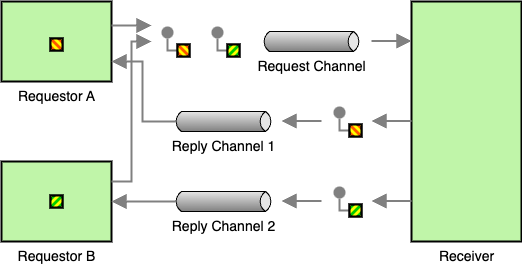

The diagram above was exported from draw.io. Its source (the exported page's mxGraphModel, read from the mxfile embedded in the PNG):
<mxGraphModel dx="1228" dy="500" grid="1" gridSize="10" guides="1" tooltips="1" connect="1" arrows="1" fold="1" page="1" pageScale="1" pageWidth="827" pageHeight="1169" math="0" shadow="0">
  <root>
    <mxCell id="0" />
    <mxCell id="1" parent="0" />
    <mxCell id="2" value="Requestor A" style="strokeWidth=2;dashed=0;align=center;fontSize=14;shape=rect;fillColor=#c0f5a9;verticalLabelPosition=bottom;verticalAlign=top;html=1;" vertex="1" parent="1">
      <mxGeometry x="40" y="80" width="110" height="80" as="geometry" />
    </mxCell>
    <mxCell id="3" value="Requestor B" style="strokeWidth=2;dashed=0;align=center;fontSize=14;shape=rect;fillColor=#c0f5a9;verticalLabelPosition=bottom;verticalAlign=top;html=1;" vertex="1" parent="1">
      <mxGeometry x="40" y="240" width="110" height="80" as="geometry" />
    </mxCell>
    <mxCell id="4" value="Receiver" style="strokeWidth=2;dashed=0;align=center;fontSize=14;shape=rect;fillColor=#c0f5a9;verticalLabelPosition=bottom;verticalAlign=top;html=1;" vertex="1" parent="1">
      <mxGeometry x="450" y="80" width="110" height="240" as="geometry" />
    </mxCell>
    <mxCell id="5" value="Request Channel" style="strokeWidth=1;outlineConnect=0;dashed=0;align=center;html=1;fontSize=14;shape=mxgraph.eip.messageChannel;verticalLabelPosition=bottom;labelBackgroundColor=#ffffff;verticalAlign=top;" vertex="1" parent="1">
      <mxGeometry x="300" y="110" width="100" height="20" as="geometry" />
    </mxCell>
    <mxCell id="6" value="Reply Channel 1" style="strokeWidth=1;outlineConnect=0;dashed=0;align=center;html=1;fontSize=14;shape=mxgraph.eip.messageChannel;verticalLabelPosition=bottom;labelBackgroundColor=#ffffff;verticalAlign=top;" vertex="1" parent="1">
      <mxGeometry x="212" y="190" width="100" height="20" as="geometry" />
    </mxCell>
    <mxCell id="7" value="Reply Channel 2" style="strokeWidth=1;outlineConnect=0;dashed=0;align=center;html=1;fontSize=14;shape=mxgraph.eip.messageChannel;verticalLabelPosition=bottom;labelBackgroundColor=#ffffff;verticalAlign=top;" vertex="1" parent="1">
      <mxGeometry x="212" y="270" width="100" height="20" as="geometry" />
    </mxCell>
    <mxCell id="8" value="" style="edgeStyle=none;html=1;strokeColor=#808080;endArrow=block;endSize=10;dashed=0;verticalAlign=bottom;strokeWidth=2;rounded=0;" edge="1" parent="1">
      <mxGeometry width="160" relative="1" as="geometry">
        <mxPoint x="150" y="104" as="sourcePoint" />
        <mxPoint x="190" y="104" as="targetPoint" />
      </mxGeometry>
    </mxCell>
    <mxCell id="9" value="" style="edgeStyle=none;html=1;strokeColor=#808080;endArrow=block;endSize=10;dashed=0;verticalAlign=bottom;strokeWidth=2;rounded=0;" edge="1" parent="1">
      <mxGeometry width="160" relative="1" as="geometry">
        <mxPoint x="410" y="119.5" as="sourcePoint" />
        <mxPoint x="450" y="119.5" as="targetPoint" />
      </mxGeometry>
    </mxCell>
    <mxCell id="10" value="" style="edgeStyle=orthogonalEdgeStyle;html=1;strokeColor=#808080;endArrow=block;endSize=10;dashed=0;verticalAlign=bottom;strokeWidth=2;rounded=0;exitX=1;exitY=0.25;exitDx=0;exitDy=0;" edge="1" source="3" parent="1">
      <mxGeometry width="160" relative="1" as="geometry">
        <mxPoint x="150" y="260" as="sourcePoint" />
        <mxPoint x="190" y="120" as="targetPoint" />
        <Array as="points">
          <mxPoint x="170" y="260" />
          <mxPoint x="170" y="120" />
        </Array>
      </mxGeometry>
    </mxCell>
    <mxCell id="11" value="" style="edgeStyle=none;html=1;strokeColor=#808080;endArrow=block;endSize=10;dashed=0;verticalAlign=bottom;strokeWidth=2;rounded=0;" edge="1" parent="1">
      <mxGeometry width="160" relative="1" as="geometry">
        <mxPoint x="450" y="199.5" as="sourcePoint" />
        <mxPoint x="410" y="199.5" as="targetPoint" />
      </mxGeometry>
    </mxCell>
    <mxCell id="12" value="" style="edgeStyle=none;html=1;strokeColor=#808080;endArrow=block;endSize=10;dashed=0;verticalAlign=bottom;strokeWidth=2;rounded=0;" edge="1" parent="1">
      <mxGeometry width="160" relative="1" as="geometry">
        <mxPoint x="450" y="279.5" as="sourcePoint" />
        <mxPoint x="410" y="279.5" as="targetPoint" />
      </mxGeometry>
    </mxCell>
    <mxCell id="13" value="" style="edgeStyle=orthogonalEdgeStyle;rounded=0;exitX=0;exitY=0.5;endArrow=none;dashed=0;html=1;strokeColor=#808080;strokeWidth=2;" edge="1" source="15" target="14" parent="1">
      <mxGeometry relative="1" as="geometry" />
    </mxCell>
    <mxCell id="14" value="" style="strokeWidth=2;dashed=0;align=center;fontSize=8;shape=ellipse;fillColor=#808080;strokeColor=none;" vertex="1" parent="1">
      <mxGeometry x="200" y="105" width="12" height="12" as="geometry" />
    </mxCell>
    <mxCell id="15" value="" style="html=1;strokeWidth=2;outlineConnect=0;dashed=0;align=center;fontSize=8;shape=mxgraph.eip.message_1;fillColor=#ff5500;fontStyle=1;whiteSpace=wrap;html=1;" vertex="1" parent="1">
      <mxGeometry x="216" y="123" width="12" height="12" as="geometry" />
    </mxCell>
    <mxCell id="16" value="" style="edgeStyle=orthogonalEdgeStyle;rounded=0;exitX=0;exitY=0.5;endArrow=none;dashed=0;html=1;strokeColor=#808080;strokeWidth=2;" edge="1" source="18" target="17" parent="1">
      <mxGeometry relative="1" as="geometry" />
    </mxCell>
    <mxCell id="17" value="" style="strokeWidth=2;dashed=0;align=center;fontSize=8;shape=ellipse;fillColor=#808080;strokeColor=none;" vertex="1" parent="1">
      <mxGeometry x="250" y="105" width="12" height="12" as="geometry" />
    </mxCell>
    <mxCell id="18" value="" style="html=1;strokeWidth=2;outlineConnect=0;dashed=0;align=center;fontSize=8;shape=mxgraph.eip.message_2;fillColor=#00cc00;fontStyle=1;whiteSpace=wrap;html=1;" vertex="1" parent="1">
      <mxGeometry x="266" y="123" width="12" height="12" as="geometry" />
    </mxCell>
    <mxCell id="19" value="" style="html=1;strokeWidth=2;outlineConnect=0;dashed=0;align=center;fontSize=8;shape=mxgraph.eip.message_2;fillColor=#00cc00;fontStyle=1;whiteSpace=wrap;html=1;" vertex="1" parent="1">
      <mxGeometry x="89" y="274" width="12" height="12" as="geometry" />
    </mxCell>
    <mxCell id="20" value="" style="edgeStyle=orthogonalEdgeStyle;rounded=0;exitX=0;exitY=0.5;endArrow=none;dashed=0;html=1;strokeColor=#808080;strokeWidth=2;" edge="1" source="22" target="21" parent="1">
      <mxGeometry relative="1" as="geometry" />
    </mxCell>
    <mxCell id="21" value="" style="strokeWidth=2;dashed=0;align=center;fontSize=8;shape=ellipse;fillColor=#808080;strokeColor=none;" vertex="1" parent="1">
      <mxGeometry x="372" y="185" width="12" height="12" as="geometry" />
    </mxCell>
    <mxCell id="22" value="" style="html=1;strokeWidth=2;outlineConnect=0;dashed=0;align=center;fontSize=8;shape=mxgraph.eip.message_1;fillColor=#ff5500;fontStyle=1;whiteSpace=wrap;html=1;" vertex="1" parent="1">
      <mxGeometry x="388" y="203" width="12" height="12" as="geometry" />
    </mxCell>
    <mxCell id="23" value="" style="edgeStyle=orthogonalEdgeStyle;rounded=0;exitX=0;exitY=0.5;endArrow=none;dashed=0;html=1;strokeColor=#808080;strokeWidth=2;" edge="1" source="25" target="24" parent="1">
      <mxGeometry relative="1" as="geometry" />
    </mxCell>
    <mxCell id="24" value="" style="strokeWidth=2;dashed=0;align=center;fontSize=8;shape=ellipse;fillColor=#808080;strokeColor=none;" vertex="1" parent="1">
      <mxGeometry x="372" y="265" width="12" height="12" as="geometry" />
    </mxCell>
    <mxCell id="25" value="" style="html=1;strokeWidth=2;outlineConnect=0;dashed=0;align=center;fontSize=8;shape=mxgraph.eip.message_2;fillColor=#00cc00;fontStyle=1;whiteSpace=wrap;html=1;" vertex="1" parent="1">
      <mxGeometry x="388" y="283" width="12" height="12" as="geometry" />
    </mxCell>
    <mxCell id="26" value="" style="html=1;strokeWidth=2;outlineConnect=0;dashed=0;align=center;fontSize=8;shape=mxgraph.eip.message_1;fillColor=#ff5500;fontStyle=1;whiteSpace=wrap;html=1;" vertex="1" parent="1">
      <mxGeometry x="89" y="117" width="12" height="12" as="geometry" />
    </mxCell>
    <mxCell id="27" value="" style="edgeStyle=none;html=1;strokeColor=#808080;endArrow=block;endSize=10;dashed=0;verticalAlign=bottom;strokeWidth=2;rounded=0;entryX=1;entryY=0.5;entryDx=0;entryDy=0;exitX=0;exitY=0.5;exitDx=2.7;exitDy=0;exitPerimeter=0;" edge="1" source="7" target="3" parent="1">
      <mxGeometry width="160" relative="1" as="geometry">
        <mxPoint x="240" y="280" as="sourcePoint" />
        <mxPoint x="420" y="289.5" as="targetPoint" />
      </mxGeometry>
    </mxCell>
    <mxCell id="28" value="" style="edgeStyle=none;html=1;strokeColor=#808080;endArrow=block;endSize=10;dashed=0;verticalAlign=bottom;strokeWidth=2;rounded=0;" edge="1" parent="1">
      <mxGeometry width="160" relative="1" as="geometry">
        <mxPoint x="360" y="279.5" as="sourcePoint" />
        <mxPoint x="320" y="279.5" as="targetPoint" />
      </mxGeometry>
    </mxCell>
    <mxCell id="29" value="" style="edgeStyle=none;html=1;strokeColor=#808080;endArrow=block;endSize=10;dashed=0;verticalAlign=bottom;strokeWidth=2;rounded=0;" edge="1" parent="1">
      <mxGeometry width="160" relative="1" as="geometry">
        <mxPoint x="360" y="199.5" as="sourcePoint" />
        <mxPoint x="320" y="199.5" as="targetPoint" />
      </mxGeometry>
    </mxCell>
    <mxCell id="30" value="" style="edgeStyle=orthogonalEdgeStyle;html=1;strokeColor=#808080;endArrow=block;endSize=10;dashed=0;verticalAlign=bottom;strokeWidth=2;rounded=0;entryX=1;entryY=0.75;entryDx=0;entryDy=0;exitX=0;exitY=0.5;exitDx=2.7;exitDy=0;exitPerimeter=0;" edge="1" source="6" target="2" parent="1">
      <mxGeometry width="160" relative="1" as="geometry">
        <mxPoint x="225" y="290" as="sourcePoint" />
        <mxPoint x="160" y="290" as="targetPoint" />
      </mxGeometry>
    </mxCell>
  </root>
</mxGraphModel>